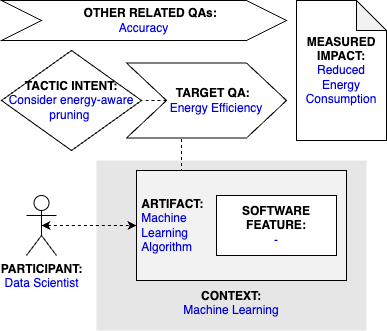

The diagram above was exported from draw.io. Its source (the exported page's mxGraphModel, read from the mxfile embedded in the PNG):
<mxGraphModel dx="1026" dy="681" grid="1" gridSize="10" guides="1" tooltips="1" connect="1" arrows="1" fold="1" page="1" pageScale="1" pageWidth="827" pageHeight="1169" math="0" shadow="0">
  <root>
    <mxCell id="0" />
    <mxCell id="1" parent="0" />
    <mxCell id="qT-0_r0VVRt_dCbUm55m-2" value="&lt;b&gt;PARTICIPANT:&lt;/b&gt;&lt;br&gt;&lt;font color=&quot;#0000de&quot;&gt;Data Scientist&lt;/font&gt;" style="shape=umlActor;verticalLabelPosition=bottom;verticalAlign=top;html=1;outlineConnect=0;" parent="1" vertex="1">
      <mxGeometry x="185" y="225" width="30" height="60" as="geometry" />
    </mxCell>
    <mxCell id="qT-0_r0VVRt_dCbUm55m-3" value="&lt;br&gt;&lt;br&gt;&lt;br&gt;&lt;br&gt;&lt;br&gt;&lt;br&gt;&lt;br&gt;&lt;br&gt;&lt;b&gt;&lt;font color=&quot;#000000&quot;&gt;CONTEXT:&lt;/font&gt;&lt;/b&gt;&lt;br&gt;Machine Learning" style="rounded=0;whiteSpace=wrap;html=1;fontColor=#0000DE;fillColor=#E6E6E6;strokeColor=none;" parent="1" vertex="1">
      <mxGeometry x="255" y="190" width="270" height="170" as="geometry" />
    </mxCell>
    <mxCell id="0PLh7_-vrQbvHsDU2Hkp-3" style="edgeStyle=orthogonalEdgeStyle;rounded=0;orthogonalLoop=1;jettySize=auto;html=1;exitX=0.25;exitY=0;exitDx=0;exitDy=0;entryX=0.344;entryY=0.988;entryDx=0;entryDy=0;entryPerimeter=0;endArrow=none;endFill=0;dashed=1;" parent="1" source="qT-0_r0VVRt_dCbUm55m-4" target="qT-0_r0VVRt_dCbUm55m-9" edge="1">
      <mxGeometry relative="1" as="geometry" />
    </mxCell>
    <mxCell id="qT-0_r0VVRt_dCbUm55m-4" value="&lt;b&gt;&lt;font color=&quot;#000000&quot;&gt;&amp;nbsp;ARTIFACT:&lt;/font&gt;&lt;/b&gt;&lt;br&gt;&amp;nbsp;Machine&amp;nbsp;&lt;br&gt;&amp;nbsp;Learning &lt;br&gt;&amp;nbsp;Algorithm" style="rounded=0;whiteSpace=wrap;html=1;fontColor=#0000DE;fillColor=#F2F2F2;align=left;" parent="1" vertex="1">
      <mxGeometry x="295" y="200" width="210" height="110" as="geometry" />
    </mxCell>
    <mxCell id="qT-0_r0VVRt_dCbUm55m-5" style="edgeStyle=orthogonalEdgeStyle;rounded=0;orthogonalLoop=1;jettySize=auto;html=1;exitX=0.5;exitY=0.5;exitDx=0;exitDy=0;exitPerimeter=0;entryX=0;entryY=0.5;entryDx=0;entryDy=0;fontColor=#0000DE;startArrow=classic;startFill=1;dashed=1;" parent="1" source="qT-0_r0VVRt_dCbUm55m-2" target="qT-0_r0VVRt_dCbUm55m-4" edge="1">
      <mxGeometry relative="1" as="geometry" />
    </mxCell>
    <mxCell id="qT-0_r0VVRt_dCbUm55m-7" value="&lt;b&gt;SOFTWARE&lt;br&gt;FEATURE:&lt;br&gt;&lt;/b&gt;&lt;font color=&quot;#0000ed&quot;&gt;-&lt;/font&gt;" style="rounded=0;whiteSpace=wrap;html=1;fontColor=#000000;fillColor=#FFFFFF;" parent="1" vertex="1">
      <mxGeometry x="375" y="225" width="120" height="60" as="geometry" />
    </mxCell>
    <mxCell id="qT-0_r0VVRt_dCbUm55m-8" value="&lt;b&gt;&lt;font color=&quot;#000000&quot;&gt;TACTIC INTENT:&lt;/font&gt;&lt;/b&gt;&lt;br&gt;&lt;div&gt;&lt;div&gt;Consider energy-aware pruning&amp;nbsp;&lt;/div&gt;&lt;/div&gt;" style="rhombus;whiteSpace=wrap;html=1;fontColor=#0000DE;fillColor=#FFFFFF;" parent="1" vertex="1">
      <mxGeometry x="160" y="80" width="140" height="100" as="geometry" />
    </mxCell>
    <mxCell id="0PLh7_-vrQbvHsDU2Hkp-4" style="edgeStyle=orthogonalEdgeStyle;rounded=0;orthogonalLoop=1;jettySize=auto;html=1;exitX=0;exitY=0.5;exitDx=0;exitDy=0;entryX=1;entryY=0.5;entryDx=0;entryDy=0;dashed=1;endArrow=none;endFill=0;" parent="1" source="qT-0_r0VVRt_dCbUm55m-9" target="qT-0_r0VVRt_dCbUm55m-8" edge="1">
      <mxGeometry relative="1" as="geometry" />
    </mxCell>
    <mxCell id="qT-0_r0VVRt_dCbUm55m-9" value="&lt;b&gt;&amp;nbsp; &amp;nbsp; TARGET QA:&lt;/b&gt;&lt;br&gt;&lt;font color=&quot;#0000de&quot;&gt;&amp;nbsp; &amp;nbsp; &amp;nbsp; Energy Efficiency&lt;/font&gt;" style="shape=step;perimeter=stepPerimeter;whiteSpace=wrap;html=1;fixedSize=1;fontColor=#000000;fillColor=#FFFFFF;size=40;" parent="1" vertex="1">
      <mxGeometry x="285" y="92.5" width="160" height="75" as="geometry" />
    </mxCell>
    <mxCell id="0PLh7_-vrQbvHsDU2Hkp-1" value="&lt;b&gt;&amp;nbsp; &amp;nbsp; OTHER RELATED QAs:&lt;/b&gt;&lt;br&gt;&lt;div&gt;&lt;font color=&quot;#0000ed&quot;&gt;Accuracy&lt;/font&gt;&lt;/div&gt;" style="shape=step;perimeter=stepPerimeter;whiteSpace=wrap;html=1;fixedSize=1;fontColor=#000000;fillColor=#FFFFFF;size=40;" parent="1" vertex="1">
      <mxGeometry x="160" y="30" width="285" height="40" as="geometry" />
    </mxCell>
    <mxCell id="0PLh7_-vrQbvHsDU2Hkp-2" value="&lt;b&gt;MEASURED&lt;/b&gt;&lt;br&gt;&lt;b&gt;IMPACT:&lt;br&gt;&lt;/b&gt;&lt;span style=&quot;color: rgb(0 , 0 , 222)&quot;&gt;Reduced Energy Consumption&lt;/span&gt;" style="shape=note;whiteSpace=wrap;html=1;backgroundOutline=1;darkOpacity=0.05;" parent="1" vertex="1">
      <mxGeometry x="455" y="30" width="90" height="140" as="geometry" />
    </mxCell>
  </root>
</mxGraphModel>